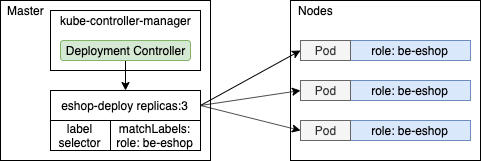

The diagram above was exported from draw.io. Its source (the exported page's mxGraphModel, read from the mxfile embedded in the PNG):
<mxGraphModel dx="357" dy="199" grid="1" gridSize="10" guides="1" tooltips="1" connect="1" arrows="1" fold="1" page="1" pageScale="1" pageWidth="827" pageHeight="1169" math="0" shadow="0">
  <root>
    <mxCell id="0" />
    <mxCell id="1" parent="0" />
    <mxCell id="MySORO29MB0jQcBr_VKd-1" value="" style="rounded=0;whiteSpace=wrap;html=1;" vertex="1" parent="1">
      <mxGeometry x="70" y="120" width="210" height="160" as="geometry" />
    </mxCell>
    <mxCell id="MySORO29MB0jQcBr_VKd-2" value="" style="rounded=0;whiteSpace=wrap;html=1;" vertex="1" parent="1">
      <mxGeometry x="120" y="130" width="150" height="60" as="geometry" />
    </mxCell>
    <mxCell id="MySORO29MB0jQcBr_VKd-3" value="kube-controller-manager" style="text;html=1;align=center;verticalAlign=middle;resizable=0;points=[];;autosize=1;" vertex="1" parent="1">
      <mxGeometry x="120" y="130" width="150" height="20" as="geometry" />
    </mxCell>
    <mxCell id="MySORO29MB0jQcBr_VKd-6" style="edgeStyle=orthogonalEdgeStyle;rounded=0;orthogonalLoop=1;jettySize=auto;html=1;exitX=0.5;exitY=1;exitDx=0;exitDy=0;entryX=0.5;entryY=0;entryDx=0;entryDy=0;" edge="1" parent="1" source="MySORO29MB0jQcBr_VKd-4" target="MySORO29MB0jQcBr_VKd-5">
      <mxGeometry relative="1" as="geometry" />
    </mxCell>
    <mxCell id="MySORO29MB0jQcBr_VKd-4" value="Deployment Controller" style="rounded=1;whiteSpace=wrap;html=1;fillColor=#d5e8d4;strokeColor=#82b366;" vertex="1" parent="1">
      <mxGeometry x="130" y="160" width="130" height="20" as="geometry" />
    </mxCell>
    <mxCell id="MySORO29MB0jQcBr_VKd-5" value="eshop-deploy replicas:3" style="rounded=0;whiteSpace=wrap;html=1;" vertex="1" parent="1">
      <mxGeometry x="120" y="210" width="150" height="30" as="geometry" />
    </mxCell>
    <mxCell id="MySORO29MB0jQcBr_VKd-7" value="label&lt;br&gt;selector" style="rounded=0;whiteSpace=wrap;html=1;" vertex="1" parent="1">
      <mxGeometry x="120" y="240" width="60" height="30" as="geometry" />
    </mxCell>
    <mxCell id="MySORO29MB0jQcBr_VKd-8" value="matchLabels:&lt;br&gt;role: be-eshop" style="rounded=0;whiteSpace=wrap;html=1;" vertex="1" parent="1">
      <mxGeometry x="180" y="240" width="90" height="30" as="geometry" />
    </mxCell>
    <mxCell id="MySORO29MB0jQcBr_VKd-9" value="Master" style="text;html=1;align=center;verticalAlign=middle;resizable=0;points=[];;autosize=1;" vertex="1" parent="1">
      <mxGeometry x="70" y="120" width="50" height="20" as="geometry" />
    </mxCell>
    <mxCell id="MySORO29MB0jQcBr_VKd-10" value="" style="rounded=0;whiteSpace=wrap;html=1;" vertex="1" parent="1">
      <mxGeometry x="360" y="120" width="190" height="160" as="geometry" />
    </mxCell>
    <mxCell id="MySORO29MB0jQcBr_VKd-11" value="Nodes" style="text;html=1;align=center;verticalAlign=middle;resizable=0;points=[];;autosize=1;" vertex="1" parent="1">
      <mxGeometry x="360" y="120" width="50" height="20" as="geometry" />
    </mxCell>
    <mxCell id="MySORO29MB0jQcBr_VKd-12" value="role: be-eshop" style="rounded=0;whiteSpace=wrap;html=1;fillColor=#dae8fc;strokeColor=#6c8ebf;" vertex="1" parent="1">
      <mxGeometry x="420" y="160" width="120" height="20" as="geometry" />
    </mxCell>
    <mxCell id="MySORO29MB0jQcBr_VKd-18" style="rounded=0;orthogonalLoop=1;jettySize=auto;html=1;exitX=0;exitY=0.5;exitDx=0;exitDy=0;entryX=1;entryY=0.5;entryDx=0;entryDy=0;endArrow=none;endFill=0;startArrow=classic;startFill=1;" edge="1" parent="1" source="MySORO29MB0jQcBr_VKd-13" target="MySORO29MB0jQcBr_VKd-5">
      <mxGeometry relative="1" as="geometry" />
    </mxCell>
    <mxCell id="MySORO29MB0jQcBr_VKd-13" value="Pod" style="rounded=0;whiteSpace=wrap;html=1;fillColor=#f5f5f5;strokeColor=#666666;fontColor=#333333;" vertex="1" parent="1">
      <mxGeometry x="370" y="160" width="50" height="20" as="geometry" />
    </mxCell>
    <mxCell id="MySORO29MB0jQcBr_VKd-14" value="role: be-eshop" style="rounded=0;whiteSpace=wrap;html=1;fillColor=#dae8fc;strokeColor=#6c8ebf;" vertex="1" parent="1">
      <mxGeometry x="420" y="240" width="120" height="20" as="geometry" />
    </mxCell>
    <mxCell id="MySORO29MB0jQcBr_VKd-20" style="edgeStyle=none;rounded=0;orthogonalLoop=1;jettySize=auto;html=1;exitX=0;exitY=0.5;exitDx=0;exitDy=0;entryX=1;entryY=0.5;entryDx=0;entryDy=0;endArrow=none;endFill=0;startArrow=classic;startFill=1;" edge="1" parent="1" source="MySORO29MB0jQcBr_VKd-15" target="MySORO29MB0jQcBr_VKd-5">
      <mxGeometry relative="1" as="geometry" />
    </mxCell>
    <mxCell id="MySORO29MB0jQcBr_VKd-15" value="Pod" style="rounded=0;whiteSpace=wrap;html=1;fillColor=#f5f5f5;strokeColor=#666666;fontColor=#333333;" vertex="1" parent="1">
      <mxGeometry x="370" y="240" width="50" height="20" as="geometry" />
    </mxCell>
    <mxCell id="MySORO29MB0jQcBr_VKd-16" value="role: be-eshop" style="rounded=0;whiteSpace=wrap;html=1;fillColor=#dae8fc;strokeColor=#6c8ebf;" vertex="1" parent="1">
      <mxGeometry x="420" y="200" width="120" height="20" as="geometry" />
    </mxCell>
    <mxCell id="MySORO29MB0jQcBr_VKd-19" style="edgeStyle=none;rounded=0;orthogonalLoop=1;jettySize=auto;html=1;exitX=0;exitY=0.5;exitDx=0;exitDy=0;entryX=1;entryY=0.5;entryDx=0;entryDy=0;endArrow=none;endFill=0;startArrow=classic;startFill=1;" edge="1" parent="1" source="MySORO29MB0jQcBr_VKd-17" target="MySORO29MB0jQcBr_VKd-5">
      <mxGeometry relative="1" as="geometry" />
    </mxCell>
    <mxCell id="MySORO29MB0jQcBr_VKd-17" value="Pod" style="rounded=0;whiteSpace=wrap;html=1;fillColor=#f5f5f5;strokeColor=#666666;fontColor=#333333;" vertex="1" parent="1">
      <mxGeometry x="370" y="200" width="50" height="20" as="geometry" />
    </mxCell>
  </root>
</mxGraphModel>